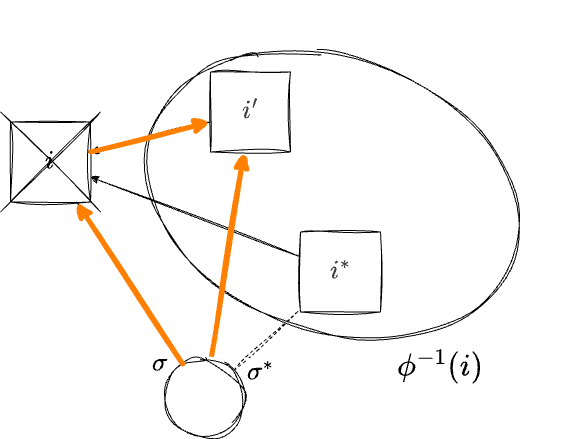

The diagram above was exported from draw.io. Its source (the exported page's mxGraphModel, read from the mxfile embedded in the PNG):
<mxGraphModel dx="460" dy="828" grid="1" gridSize="10" guides="1" tooltips="1" connect="1" arrows="1" fold="1" page="1" pageScale="1" pageWidth="1600" pageHeight="900" math="1" shadow="0">
  <root>
    <mxCell id="0" />
    <mxCell id="1" parent="0" />
    <mxCell id="40" value="" style="ellipse;whiteSpace=wrap;html=1;hachureGap=4;fontFamily=Architects Daughter;fontSource=https%3A%2F%2Ffonts.googleapis.com%2Fcss%3Ffamily%3DArchitects%2BDaughter;fontSize=11;fontColor=default;labelBackgroundColor=default;fillColor=none;sketch=1;curveFitting=1;jiggle=2;rotation=20;flipH=0;flipV=0;" vertex="1" parent="1">
      <mxGeometry x="499.29" y="479.98" width="386.66" height="272.66" as="geometry" />
    </mxCell>
    <mxCell id="43" style="edgeStyle=none;shape=connector;rounded=0;sketch=1;hachureGap=4;jiggle=2;curveFitting=1;orthogonalLoop=1;jettySize=auto;html=1;strokeColor=default;align=center;verticalAlign=middle;fontFamily=Architects Daughter;fontSource=https%3A%2F%2Ffonts.googleapis.com%2Fcss%3Ffamily%3DArchitects%2BDaughter;fontSize=11;fontColor=default;labelBackgroundColor=default;endArrow=classic;" edge="1" parent="1" source="44" target="46">
      <mxGeometry relative="1" as="geometry">
        <mxPoint x="430" y="663.49" as="targetPoint" />
      </mxGeometry>
    </mxCell>
    <mxCell id="44" value="&lt;span style=&quot;color: rgb(63, 63, 63); font-size: 25px;&quot;&gt;\(i^*\)&lt;/span&gt;" style="whiteSpace=wrap;html=1;aspect=fixed;sketch=1;hachureGap=4;jiggle=2;curveFitting=1;fontFamily=Architects Daughter;fontSource=https%3A%2F%2Ffonts.googleapis.com%2Fcss%3Ffamily%3DArchitects%2BDaughter;" vertex="1" parent="1">
      <mxGeometry x="660" y="653.49" width="80" height="80" as="geometry" />
    </mxCell>
    <mxCell id="46" value="&lt;span style=&quot;font-size: 25px;&quot;&gt;\(i\)&lt;/span&gt;" style="whiteSpace=wrap;html=1;aspect=fixed;sketch=1;hachureGap=4;jiggle=2;curveFitting=1;fontFamily=Architects Daughter;fontSource=https%3A%2F%2Ffonts.googleapis.com%2Fcss%3Ffamily%3DArchitects%2BDaughter;fillColor=#FFFFFF;" vertex="1" parent="1">
      <mxGeometry x="370" y="543.49" width="80" height="80" as="geometry" />
    </mxCell>
    <mxCell id="47" style="edgeStyle=none;html=1;sketch=1;curveFitting=1;jiggle=2;" edge="1" parent="1" source="48" target="46">
      <mxGeometry relative="1" as="geometry" />
    </mxCell>
    <mxCell id="48" value="&lt;span style=&quot;color: rgb(63, 63, 63); font-size: 25px;&quot;&gt;\(i'\)&lt;/span&gt;" style="whiteSpace=wrap;html=1;aspect=fixed;sketch=1;hachureGap=4;jiggle=2;curveFitting=1;fontFamily=Architects Daughter;fontSource=https%3A%2F%2Ffonts.googleapis.com%2Fcss%3Ffamily%3DArchitects%2BDaughter;fillStyle=auto;fillColor=#FFFFFF;" vertex="1" parent="1">
      <mxGeometry x="570" y="493.49" width="80" height="80" as="geometry" />
    </mxCell>
    <mxCell id="53" style="edgeStyle=none;shape=connector;rounded=1;sketch=1;jiggle=2;curveFitting=1;html=1;strokeColor=default;align=center;verticalAlign=middle;fontFamily=Helvetica;fontSize=12;fontColor=default;labelBackgroundColor=default;endArrow=none;endFill=0;" edge="1" parent="1" source="55" target="46">
      <mxGeometry relative="1" as="geometry" />
    </mxCell>
    <mxCell id="54" style="edgeStyle=none;shape=connector;rounded=1;sketch=1;jiggle=2;curveFitting=1;html=1;strokeColor=default;align=center;verticalAlign=middle;fontFamily=Helvetica;fontSize=12;fontColor=default;labelBackgroundColor=default;endArrow=none;endFill=0;dashed=1;" edge="1" parent="1" source="55" target="44">
      <mxGeometry relative="1" as="geometry" />
    </mxCell>
    <mxCell id="83" style="edgeStyle=none;html=1;strokeWidth=5;sketch=1;curveFitting=1;jiggle=2;strokeColor=#FF8000;" edge="1" parent="1" source="55" target="48">
      <mxGeometry relative="1" as="geometry" />
    </mxCell>
    <mxCell id="55" value="" style="ellipse;whiteSpace=wrap;html=1;aspect=fixed;sketch=1;curveFitting=1;jiggle=2;" vertex="1" parent="1">
      <mxGeometry x="524.29" y="779.15" width="80" height="80" as="geometry" />
    </mxCell>
    <mxCell id="63" value="&lt;font style=&quot;font-size: 25px;&quot;&gt;\(\sigma\)&lt;/font&gt;" style="text;html=1;whiteSpace=wrap;strokeColor=none;fillColor=none;align=center;verticalAlign=middle;rounded=0;fontFamily=Architects Daughter;fontSource=https%3A%2F%2Ffonts.googleapis.com%2Fcss%3Ffamily%3DArchitects%2BDaughter;fontSize=11;fontColor=default;labelBackgroundColor=default;" vertex="1" parent="1">
      <mxGeometry x="489.99999999999994" y="770" width="60" height="30" as="geometry" />
    </mxCell>
    <mxCell id="65" value="" style="group" vertex="1" connectable="0" parent="1">
      <mxGeometry x="360" y="533.49" width="100" height="100" as="geometry" />
    </mxCell>
    <mxCell id="66" value="" style="endArrow=none;html=1;rounded=0;sketch=1;hachureGap=4;jiggle=2;curveFitting=1;strokeColor=default;align=center;verticalAlign=middle;fontFamily=Architects Daughter;fontSource=https%3A%2F%2Ffonts.googleapis.com%2Fcss%3Ffamily%3DArchitects%2BDaughter;fontSize=11;fontColor=default;labelBackgroundColor=default;" edge="1" parent="65">
      <mxGeometry width="50" height="50" relative="1" as="geometry">
        <mxPoint y="100" as="sourcePoint" />
        <mxPoint x="100" as="targetPoint" />
      </mxGeometry>
    </mxCell>
    <mxCell id="67" value="" style="endArrow=none;html=1;rounded=0;sketch=1;hachureGap=4;jiggle=2;curveFitting=1;strokeColor=default;align=center;verticalAlign=middle;fontFamily=Architects Daughter;fontSource=https%3A%2F%2Ffonts.googleapis.com%2Fcss%3Ffamily%3DArchitects%2BDaughter;fontSize=11;fontColor=default;labelBackgroundColor=default;" edge="1" parent="65">
      <mxGeometry width="50" height="50" relative="1" as="geometry">
        <mxPoint x="100" y="100" as="sourcePoint" />
        <mxPoint as="targetPoint" />
      </mxGeometry>
    </mxCell>
    <mxCell id="78" value="&lt;font style=&quot;font-size: 25px;&quot;&gt;\(\sigma^*\)&lt;/font&gt;" style="text;html=1;whiteSpace=wrap;strokeColor=none;fillColor=none;align=center;verticalAlign=middle;rounded=0;fontFamily=Architects Daughter;fontSource=https%3A%2F%2Ffonts.googleapis.com%2Fcss%3Ffamily%3DArchitects%2BDaughter;fontSize=11;fontColor=default;labelBackgroundColor=default;" vertex="1" parent="1">
      <mxGeometry x="590" y="779.15" width="60" height="30" as="geometry" />
    </mxCell>
    <mxCell id="80" value="&lt;font style=&quot;font-size: 30px; color: rgb(0, 0, 0);&quot;&gt;\(\phi^{-1}(i)\)&lt;/font&gt;" style="text;html=1;whiteSpace=wrap;strokeColor=none;fillColor=none;align=center;verticalAlign=middle;rounded=0;fontFamily=Architects Daughter;fontSource=https%3A%2F%2Ffonts.googleapis.com%2Fcss%3Ffamily%3DArchitects%2BDaughter;fontSize=11;fontColor=default;labelBackgroundColor=default;" vertex="1" parent="1">
      <mxGeometry x="770.0000000000001" y="772.64" width="60" height="30" as="geometry" />
    </mxCell>
    <mxCell id="84" style="edgeStyle=none;html=1;strokeWidth=5;sketch=1;curveFitting=1;jiggle=2;strokeColor=#FF8000;" edge="1" parent="1" source="55" target="46">
      <mxGeometry relative="1" as="geometry">
        <mxPoint x="581" y="790" as="sourcePoint" />
        <mxPoint x="614" y="583" as="targetPoint" />
      </mxGeometry>
    </mxCell>
    <mxCell id="85" style="edgeStyle=none;html=1;strokeWidth=5;sketch=1;curveFitting=1;jiggle=2;strokeColor=#FF8000;" edge="1" parent="1" source="46" target="48">
      <mxGeometry relative="1" as="geometry">
        <mxPoint x="552" y="796" as="sourcePoint" />
        <mxPoint x="446" y="633" as="targetPoint" />
      </mxGeometry>
    </mxCell>
  </root>
</mxGraphModel>